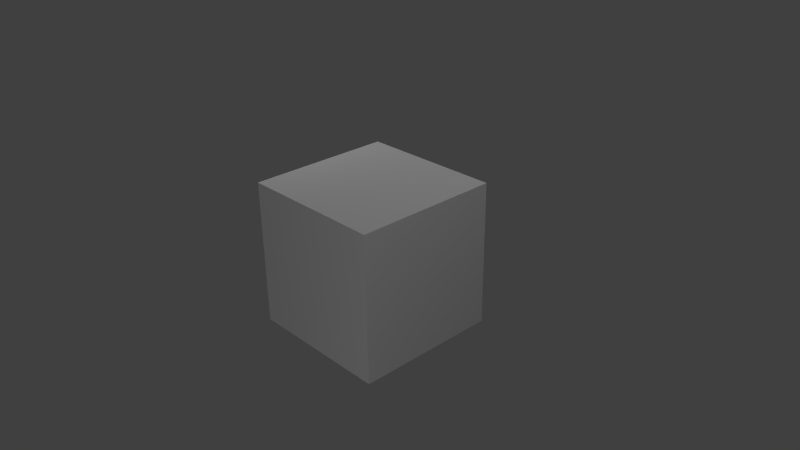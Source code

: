 # Source: textured_cube.blend  (saved by Blender 2.70.0; exported with 4.5.12 LTS)
import bpy
from mathutils import Matrix  # noqa: F401  (used for matrix-valued properties, if any)

bpy.ops.wm.read_factory_settings(use_empty=True)
scene = bpy.context.scene
scene.name = 'Scene'

# ---- collections
col_collection_1 = bpy.data.collections.new('Collection 1'); scene.collection.children.link(col_collection_1)

# ---- materials (node trees are filled in below, after node groups)
mat_mat_texture = bpy.data.materials.new('mat-texture')
mat_mat_texture.alpha_threshold = 0.0
mat_mat_texture.use_transparent_shadow = False
mat_mat_texture.roughness = 0.5
mat_mat_texture.line_color = (0.0, 0.0, 0.0, 1.0)

# ---- material node trees

# ---- world
world_world = bpy.data.worlds.new('World'); scene.world = world_world
world_world.color = (0.05088, 0.05088, 0.05088)
world_world.use_sun_shadow = False
world_world.sun_shadow_jitter_overblur = 0.0
world_world.cycles.sampling_method = 'MANUAL'
world_world.cycles.sample_map_resolution = 256

# ---- cameras
cam_camera = bpy.data.cameras.new('Camera')
cam_camera.clip_end = 100.0
cam_camera.lens = 35.0
cam_camera.sensor_width = 32.0
cam_camera.sensor_height = 18.0
cam_camera.ortho_scale = 7.314
cam_camera.dof.focus_distance = 0.0
cam_camera.dof.aperture_fstop = 128.0

# ---- lights
light_lamp_004 = bpy.data.lights.new('Lamp.004', 'POINT')
light_lamp_004.transmission_factor = 0.0
light_lamp_004.cutoff_distance = 30.0
light_lamp_004.energy = 100.0
light_lamp_004.shadow_buffer_clip_start = 1.001
light_lamp_004.shadow_soft_size = 0.1
light_lamp_004.shadow_maximum_resolution = 0.006
light_lamp_004.use_absolute_resolution = True
light_lamp_004.cycles.use_multiple_importance_sampling = False
light_lamp_003 = bpy.data.lights.new('Lamp.003', 'POINT')
light_lamp_003.transmission_factor = 0.0
light_lamp_003.cutoff_distance = 30.0
light_lamp_003.energy = 100.0
light_lamp_003.shadow_buffer_clip_start = 1.001
light_lamp_003.shadow_soft_size = 0.1
light_lamp_003.shadow_maximum_resolution = 0.006
light_lamp_003.use_absolute_resolution = True
light_lamp_003.cycles.use_multiple_importance_sampling = False
light_lamp_002 = bpy.data.lights.new('Lamp.002', 'POINT')
light_lamp_002.transmission_factor = 0.0
light_lamp_002.cutoff_distance = 30.0
light_lamp_002.energy = 100.0
light_lamp_002.shadow_buffer_clip_start = 1.001
light_lamp_002.shadow_soft_size = 0.1
light_lamp_002.shadow_maximum_resolution = 0.006
light_lamp_002.use_absolute_resolution = True
light_lamp_002.cycles.use_multiple_importance_sampling = False
light_lamp_001 = bpy.data.lights.new('Lamp.001', 'POINT')
light_lamp_001.transmission_factor = 0.0
light_lamp_001.cutoff_distance = 30.0
light_lamp_001.energy = 100.0
light_lamp_001.shadow_buffer_clip_start = 1.001
light_lamp_001.shadow_soft_size = 0.1
light_lamp_001.shadow_maximum_resolution = 0.006
light_lamp_001.use_absolute_resolution = True
light_lamp_001.cycles.use_multiple_importance_sampling = False
light_lamp = bpy.data.lights.new('Lamp', 'POINT')
light_lamp.transmission_factor = 0.0
light_lamp.cutoff_distance = 30.0
light_lamp.energy = 100.0
light_lamp.shadow_buffer_clip_start = 1.001
light_lamp.shadow_soft_size = 0.1
light_lamp.shadow_maximum_resolution = 0.006
light_lamp.use_absolute_resolution = True
light_lamp.cycles.use_multiple_importance_sampling = False

# ---- meshes
me_cube = bpy.data.meshes.new('Cube')
me_cube.from_pydata([(1.0, 1.0, -1.0), (1.0, -1.0, -1.0), (-1.0, -1.0, -1.0), (-1.0, 1.0, -1.0), (1.0, 1.0, 1.0), (1.0, -1.0, 1.0), (-1.0, -1.0, 1.0), (-1.0, 1.0, 1.0)], [], [(0, 1, 2, 3), (4, 7, 6, 5), (0, 4, 5, 1), (1, 5, 6, 2), (2, 6, 7, 3), (4, 0, 3, 7)])
_uv = me_cube.uv_layers.new(name='UVMap')
_uv.uv.foreach_set('vector', [0.0, 0.0, 1.0, 0.0, 1.0, 1.0, 0.0, 1.0, 0.0, 0.0, 1.0, 0.0, 1.0, 1.0, 0.0, 1.0, 0.0, 0.0, 1.0, 0.0, 1.0, 1.0, 0.0, 1.0, 0.0, 0.0, 1.0, 0.0, 1.0, 1.0, 0.0, 1.0, 0.0, 0.0, 1.0, 0.0, 1.0, 1.0, 0.0, 1.0, 0.0, 0.0, 1.0, 0.0, 1.0, 1.0, 0.0, 1.0])
me_cube.materials.append(mat_mat_texture)
me_cube.use_remesh_preserve_volume = False
me_cube.use_remesh_preserve_attributes = False
me_cube.use_mirror_vertex_groups = False
me_cube.update()

# ---- objects
ob_lamp_004 = bpy.data.objects.new('Lamp.004', light_lamp_004)
ob_lamp_003 = bpy.data.objects.new('Lamp.003', light_lamp_003)
ob_lamp_002 = bpy.data.objects.new('Lamp.002', light_lamp_002)
ob_lamp_001 = bpy.data.objects.new('Lamp.001', light_lamp_001)
ob_cube = bpy.data.objects.new('Cube', me_cube)
ob_lamp = bpy.data.objects.new('Lamp', light_lamp)
ob_camera = bpy.data.objects.new('Camera', cam_camera)

# ---- transforms, parenting, visibility, modifiers, constraints
ob_lamp_004.location = (4.049, -7.089, -2.643)
ob_lamp_004.rotation_euler = (0.6503, 0.05522, 1.866)
ob_lamp_004.lock_rotations_4d = False
ob_lamp_004.empty_display_type = 'ARROWS'
ob_lamp_004.color = (0.0, 0.0, 0.0, 0.0)
ob_lamp_004.lineart.crease_threshold = 0.0
ob_lamp_003.location = (-4.089, 0.1826, 3.07)
ob_lamp_003.rotation_euler = (0.6503, 0.05522, 1.866)
ob_lamp_003.lock_rotations_4d = False
ob_lamp_003.empty_display_type = 'ARROWS'
ob_lamp_003.color = (0.0, 0.0, 0.0, 0.0)
ob_lamp_003.lineart.crease_threshold = 0.0
ob_lamp_002.location = (-1.267, 3.67, 5.771)
ob_lamp_002.rotation_euler = (0.6503, 0.05522, 1.866)
ob_lamp_002.lock_rotations_4d = False
ob_lamp_002.empty_display_type = 'ARROWS'
ob_lamp_002.color = (0.0, 0.0, 0.0, 0.0)
ob_lamp_002.lineart.crease_threshold = 0.0
ob_lamp_001.location = (4.087, -5.791, 5.006)
ob_lamp_001.rotation_euler = (0.6503, 0.05522, 1.866)
ob_lamp_001.lock_rotations_4d = False
ob_lamp_001.empty_display_type = 'ARROWS'
ob_lamp_001.color = (0.0, 0.0, 0.0, 0.0)
ob_lamp_001.lineart.crease_threshold = 0.0
ob_cube.location = (0.0, 0.0, 0.0)
ob_cube.lock_rotations_4d = False
ob_cube.empty_display_type = 'ARROWS'
ob_cube.lineart.crease_threshold = 0.0
ob_lamp.location = (4.076, 1.005, 5.904)
ob_lamp.rotation_euler = (0.6503, 0.05522, 1.866)
ob_lamp.lock_rotations_4d = False
ob_lamp.empty_display_type = 'ARROWS'
ob_lamp.color = (0.0, 0.0, 0.0, 0.0)
ob_lamp.lineart.crease_threshold = 0.0
ob_camera.location = (7.481, -6.508, 5.344)
ob_camera.rotation_euler = (1.109, 0.01082, 0.8149)
ob_camera.lock_rotations_4d = False
ob_camera.empty_display_type = 'ARROWS'
ob_camera.color = (0.0, 0.0, 0.0, 0.0)
ob_camera.display_type = 'WIRE'
ob_camera.lineart.crease_threshold = 0.0

# ---- collection membership
col_collection_1.objects.link(ob_lamp_004)
col_collection_1.objects.link(ob_lamp_003)
col_collection_1.objects.link(ob_lamp_002)
col_collection_1.objects.link(ob_lamp_001)
col_collection_1.objects.link(ob_cube)
col_collection_1.objects.link(ob_lamp)
col_collection_1.objects.link(ob_camera)

# ---- scene / render settings (as saved in the file)
scene.camera = ob_camera
scene.frame_start = 1; scene.frame_end = 250; scene.frame_set(1)
scene.render.engine = 'BLENDER_EEVEE_NEXT'
scene.render.resolution_percentage = 50
scene.render.dither_intensity = 0.0
scene.cycles.use_denoising = False
scene.cycles.samples = 10
scene.cycles.sampling_pattern = 'TABULATED_SOBOL'
scene.cycles.light_sampling_threshold = 0.0
scene.cycles.use_adaptive_sampling = False
scene.cycles.use_light_tree = False
scene.cycles.blur_glossy = 0.0
scene.cycles.volume_bounces = 1
scene.cycles.pixel_filter_type = 'GAUSSIAN'
scene.cycles.sample_clamp_indirect = 0.0
scene.view_settings.view_transform = 'Standard'
bpy.context.view_layer.update()
